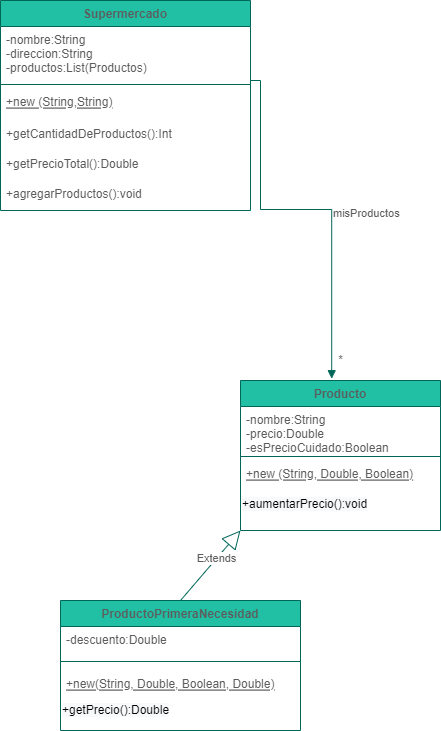

The diagram above was exported from draw.io. Its source (the exported page's mxGraphModel, read from the mxfile embedded in the PNG):
<mxGraphModel dx="1022" dy="548" grid="1" gridSize="10" guides="1" tooltips="1" connect="1" arrows="1" fold="1" page="1" pageScale="1" pageWidth="850" pageHeight="1100" math="0" shadow="0">
  <root>
    <mxCell id="0" />
    <mxCell id="1" parent="0" />
    <mxCell id="80_lIf0SyAfNjU4aOc4I-1" value="Producto" style="swimlane;fontStyle=1;align=center;verticalAlign=top;childLayout=stackLayout;horizontal=1;startSize=26;horizontalStack=0;resizeParent=1;resizeParentMax=0;resizeLast=0;collapsible=1;marginBottom=0;fillColor=#21C0A5;strokeColor=#006658;fontColor=#5C5C5C;" parent="1" vertex="1">
      <mxGeometry x="320" y="410" width="200" height="150" as="geometry" />
    </mxCell>
    <mxCell id="80_lIf0SyAfNjU4aOc4I-2" value="-nombre:String&#10;-precio:Double&#10;-esPrecioCuidado:Boolean" style="text;strokeColor=none;fillColor=none;align=left;verticalAlign=top;spacingLeft=4;spacingRight=4;overflow=hidden;rotatable=0;points=[[0,0.5],[1,0.5]];portConstraint=eastwest;fontColor=#5C5C5C;" parent="80_lIf0SyAfNjU4aOc4I-1" vertex="1">
      <mxGeometry y="26" width="200" height="46" as="geometry" />
    </mxCell>
    <mxCell id="80_lIf0SyAfNjU4aOc4I-3" value="" style="line;strokeWidth=1;fillColor=none;align=left;verticalAlign=middle;spacingTop=-1;spacingLeft=3;spacingRight=3;rotatable=0;labelPosition=right;points=[];portConstraint=eastwest;strokeColor=#006658;fontColor=#5C5C5C;" parent="80_lIf0SyAfNjU4aOc4I-1" vertex="1">
      <mxGeometry y="72" width="200" height="8" as="geometry" />
    </mxCell>
    <mxCell id="80_lIf0SyAfNjU4aOc4I-4" value="+new (String, Double, Boolean)" style="text;strokeColor=none;fillColor=none;align=left;verticalAlign=top;spacingLeft=4;spacingRight=4;overflow=hidden;rotatable=0;points=[[0,0.5],[1,0.5]];portConstraint=eastwest;fontColor=#5C5C5C;fontStyle=4" parent="80_lIf0SyAfNjU4aOc4I-1" vertex="1">
      <mxGeometry y="80" width="200" height="30" as="geometry" />
    </mxCell>
    <mxCell id="80_lIf0SyAfNjU4aOc4I-5" value="&lt;span style=&quot;color: rgb(0 , 0 , 0) ; font-family: &amp;#34;helvetica&amp;#34; ; font-size: 12px ; font-weight: 400 ; letter-spacing: normal ; text-align: left ; text-indent: 0px ; text-transform: none ; word-spacing: 0px ; background-color: rgb(248 , 249 , 250) ; display: inline ; float: none&quot;&gt;+aumentarPrecio():void&lt;br&gt;&lt;br&gt;&lt;/span&gt;" style="text;whiteSpace=wrap;html=1;fontColor=#5C5C5C;" parent="80_lIf0SyAfNjU4aOc4I-1" vertex="1">
      <mxGeometry y="110" width="200" height="40" as="geometry" />
    </mxCell>
    <mxCell id="80_lIf0SyAfNjU4aOc4I-6" value="ProductoPrimeraNecesidad" style="swimlane;fontStyle=1;align=center;verticalAlign=top;childLayout=stackLayout;horizontal=1;startSize=26;horizontalStack=0;resizeParent=1;resizeParentMax=0;resizeLast=0;collapsible=1;marginBottom=0;fillColor=#21C0A5;strokeColor=#006658;fontColor=#5C5C5C;" parent="1" vertex="1">
      <mxGeometry x="140" y="630" width="240" height="130" as="geometry" />
    </mxCell>
    <mxCell id="80_lIf0SyAfNjU4aOc4I-28" value="-descuento:Double" style="text;strokeColor=none;fillColor=none;align=left;verticalAlign=top;spacingLeft=4;spacingRight=4;overflow=hidden;rotatable=0;points=[[0,0.5],[1,0.5]];portConstraint=eastwest;fontColor=#5C5C5C;" parent="80_lIf0SyAfNjU4aOc4I-6" vertex="1">
      <mxGeometry y="26" width="240" height="26" as="geometry" />
    </mxCell>
    <mxCell id="80_lIf0SyAfNjU4aOc4I-7" value="" style="line;strokeWidth=1;fillColor=none;align=left;verticalAlign=middle;spacingTop=-1;spacingLeft=3;spacingRight=3;rotatable=0;labelPosition=right;points=[];portConstraint=eastwest;strokeColor=#006658;fontColor=#5C5C5C;" parent="80_lIf0SyAfNjU4aOc4I-6" vertex="1">
      <mxGeometry y="52" width="240" height="18" as="geometry" />
    </mxCell>
    <mxCell id="80_lIf0SyAfNjU4aOc4I-8" value="+new(String, Double, Boolean, Double)" style="text;strokeColor=none;fillColor=none;align=left;verticalAlign=top;spacingLeft=4;spacingRight=4;overflow=hidden;rotatable=0;points=[[0,0.5],[1,0.5]];portConstraint=eastwest;fontColor=#5C5C5C;fontStyle=4" parent="80_lIf0SyAfNjU4aOc4I-6" vertex="1">
      <mxGeometry y="70" width="240" height="26" as="geometry" />
    </mxCell>
    <mxCell id="80_lIf0SyAfNjU4aOc4I-9" value="&lt;span style=&quot;color: rgb(0 , 0 , 0) ; font-family: &amp;#34;helvetica&amp;#34; ; font-size: 12px ; font-style: normal ; font-weight: 400 ; letter-spacing: normal ; text-align: left ; text-indent: 0px ; text-transform: none ; word-spacing: 0px ; background-color: rgb(248 , 249 , 250) ; display: inline ; float: none&quot;&gt;+getPrecio():Double&lt;/span&gt;" style="text;whiteSpace=wrap;html=1;fontColor=#5C5C5C;" parent="80_lIf0SyAfNjU4aOc4I-6" vertex="1">
      <mxGeometry y="96" width="240" height="34" as="geometry" />
    </mxCell>
    <mxCell id="80_lIf0SyAfNjU4aOc4I-10" value="Supermercado" style="swimlane;fontStyle=1;align=center;verticalAlign=top;childLayout=stackLayout;horizontal=1;startSize=26;horizontalStack=0;resizeParent=1;resizeParentMax=0;resizeLast=0;collapsible=1;marginBottom=0;fillColor=#21C0A5;strokeColor=#006658;fontColor=#5C5C5C;" parent="1" vertex="1">
      <mxGeometry x="80" y="30" width="250" height="210" as="geometry" />
    </mxCell>
    <mxCell id="80_lIf0SyAfNjU4aOc4I-11" value="-nombre:String&#10;-direccion:String&#10;-productos:List(Productos)" style="text;strokeColor=none;fillColor=none;align=left;verticalAlign=top;spacingLeft=4;spacingRight=4;overflow=hidden;rotatable=0;points=[[0,0.5],[1,0.5]];portConstraint=eastwest;fontColor=#5C5C5C;" parent="80_lIf0SyAfNjU4aOc4I-10" vertex="1">
      <mxGeometry y="26" width="250" height="54" as="geometry" />
    </mxCell>
    <mxCell id="80_lIf0SyAfNjU4aOc4I-12" value="" style="line;strokeWidth=1;fillColor=none;align=left;verticalAlign=middle;spacingTop=-1;spacingLeft=3;spacingRight=3;rotatable=0;labelPosition=right;points=[];portConstraint=eastwest;strokeColor=#006658;fontColor=#5C5C5C;" parent="80_lIf0SyAfNjU4aOc4I-10" vertex="1">
      <mxGeometry y="80" width="250" height="8" as="geometry" />
    </mxCell>
    <mxCell id="80_lIf0SyAfNjU4aOc4I-13" value="+new (String,String)" style="text;strokeColor=none;fillColor=none;align=left;verticalAlign=top;spacingLeft=4;spacingRight=4;overflow=hidden;rotatable=0;points=[[0,0.5],[1,0.5]];portConstraint=eastwest;fontStyle=4;fontColor=#5C5C5C;" parent="80_lIf0SyAfNjU4aOc4I-10" vertex="1">
      <mxGeometry y="88" width="250" height="32" as="geometry" />
    </mxCell>
    <mxCell id="80_lIf0SyAfNjU4aOc4I-14" value="+getCantidadDeProductos():Int" style="text;strokeColor=none;fillColor=none;align=left;verticalAlign=top;spacingLeft=4;spacingRight=4;overflow=hidden;rotatable=0;points=[[0,0.5],[1,0.5]];portConstraint=eastwest;fontColor=#5C5C5C;" parent="80_lIf0SyAfNjU4aOc4I-10" vertex="1">
      <mxGeometry y="120" width="250" height="30" as="geometry" />
    </mxCell>
    <mxCell id="80_lIf0SyAfNjU4aOc4I-15" value="+getPrecioTotal():Double" style="text;strokeColor=none;fillColor=none;align=left;verticalAlign=top;spacingLeft=4;spacingRight=4;overflow=hidden;rotatable=0;points=[[0,0.5],[1,0.5]];portConstraint=eastwest;fontColor=#5C5C5C;" parent="80_lIf0SyAfNjU4aOc4I-10" vertex="1">
      <mxGeometry y="150" width="250" height="30" as="geometry" />
    </mxCell>
    <mxCell id="80_lIf0SyAfNjU4aOc4I-16" value="+agregarProductos():void" style="text;strokeColor=none;fillColor=none;align=left;verticalAlign=top;spacingLeft=4;spacingRight=4;overflow=hidden;rotatable=0;points=[[0,0.5],[1,0.5]];portConstraint=eastwest;fontColor=#5C5C5C;" parent="80_lIf0SyAfNjU4aOc4I-10" vertex="1">
      <mxGeometry y="180" width="250" height="30" as="geometry" />
    </mxCell>
    <mxCell id="80_lIf0SyAfNjU4aOc4I-18" value="misProductos" style="endArrow=block;endFill=1;html=1;edgeStyle=orthogonalEdgeStyle;align=left;verticalAlign=top;rounded=0;entryX=0.456;entryY=-0.012;entryDx=0;entryDy=0;entryPerimeter=0;strokeColor=#006658;fontColor=#5C5C5C;" parent="1" target="80_lIf0SyAfNjU4aOc4I-1" edge="1">
      <mxGeometry x="0.1081" y="-9" relative="1" as="geometry">
        <mxPoint x="330" y="110" as="sourcePoint" />
        <mxPoint x="300" y="240" as="targetPoint" />
        <mxPoint x="9" y="-9" as="offset" />
        <Array as="points">
          <mxPoint x="330" y="110" />
          <mxPoint x="340" y="110" />
          <mxPoint x="340" y="239" />
          <mxPoint x="411" y="239" />
        </Array>
      </mxGeometry>
    </mxCell>
    <mxCell id="80_lIf0SyAfNjU4aOc4I-19" value="*" style="text;html=1;align=center;verticalAlign=middle;resizable=0;points=[];autosize=1;strokeColor=none;fillColor=none;fontColor=#5C5C5C;" parent="1" vertex="1">
      <mxGeometry x="410" y="380" width="20" height="20" as="geometry" />
    </mxCell>
    <mxCell id="80_lIf0SyAfNjU4aOc4I-25" value="Extends" style="endArrow=block;endSize=16;endFill=0;html=1;rounded=0;exitX=0.5;exitY=0;exitDx=0;exitDy=0;entryX=0;entryY=1;entryDx=0;entryDy=0;strokeColor=#006658;fontColor=#5C5C5C;" parent="1" source="80_lIf0SyAfNjU4aOc4I-6" target="80_lIf0SyAfNjU4aOc4I-5" edge="1">
      <mxGeometry x="0.2" width="160" relative="1" as="geometry">
        <mxPoint x="420" y="685" as="sourcePoint" />
        <mxPoint x="531.2" y="437.1679999999999" as="targetPoint" />
        <mxPoint as="offset" />
        <Array as="points" />
      </mxGeometry>
    </mxCell>
  </root>
</mxGraphModel>